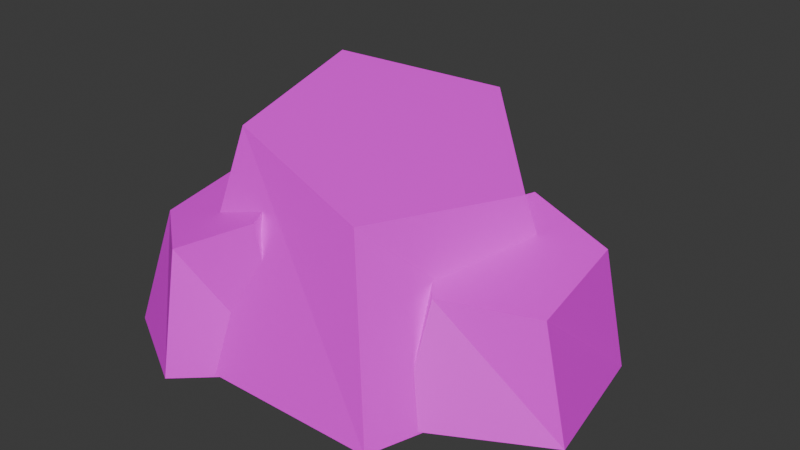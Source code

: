 # Source: rock1.blend  (saved by Blender 5.1.30; exported with 4.5.12 LTS)
import bpy
from mathutils import Matrix  # noqa: F401  (used for matrix-valued properties, if any)

bpy.ops.wm.read_factory_settings(use_empty=True)
scene = bpy.context.scene
scene.name = 'Scene'

# ---- collections
col_collection = bpy.data.collections.new('Collection'); scene.collection.children.link(col_collection)

# ---- images (referenced by path relative to the original .blend; pixels are not part of the script)
import os
ASSET_DIR = os.environ.get("B2B_ASSET_DIR", "")  # directory of the original .blend (textures are referenced by path, not embedded)
HERE = os.path.dirname(os.path.abspath(__file__))  # packed textures are extracted next to this script under _unpacked/

def load_image(name, relpath, width, height, colorspace="sRGB"):
    """Load a texture the original file referenced (path relative to the .blend, or extracted next to this script)."""
    p = next((c for c in (os.path.join(HERE, relpath), os.path.join(ASSET_DIR, relpath)) if relpath and os.path.exists(c)), "")
    if p:
        img = bpy.data.images.load(p, check_existing=True)
        img.name = name
    else:  # same state as the original file: an image datablock whose file is absent (Cycles renders it pink)
        img = bpy.data.images.new(name, width, height)
        img.source = "FILE"
        img.filepath = "//" + (relpath or name)
    img.colorspace_settings.name = colorspace
    return img
img_piskel_png = load_image('piskel.png', 'piskel.png', 1024, 1024, 'sRGB')

# ---- materials (node trees are filled in below, after node groups)
mat_material_001 = bpy.data.materials.new('Material.001')

# ---- material node trees
mat_material_001.use_nodes = True; mat_material_001.node_tree.nodes.clear()
_N = mat_material_001.node_tree.nodes; _L = mat_material_001.node_tree.links
n0 = _N.new('ShaderNodeBsdfPrincipled'); n0.name = 'Principled BSDF'; n0.location = (-200, 100)
n1 = _N.new('ShaderNodeOutputMaterial'); n1.name = 'Material Output'; n1.location = (200, 100)
n2 = _N.new('ShaderNodeTexImage'); n2.name = 'Image Texture'; n2.location = (-606, 54)
n2.image = img_piskel_png
n2.interpolation = 'Closest'
_L.new(n0.outputs[0], n1.inputs[0])
_L.new(n2.outputs[0], n0.inputs[0])
n1.is_active_output = True

# ---- world
world_world = bpy.data.worlds.new('World'); scene.world = world_world
world_world.use_nodes = True; world_world.node_tree.nodes.clear()
_N = world_world.node_tree.nodes; _L = world_world.node_tree.links
n0 = _N.new('ShaderNodeOutputWorld'); n0.name = 'World Output'; n0.location = (200, 100)
n1 = _N.new('ShaderNodeBackground'); n1.name = 'Background'; n1.location = (-200, 100)
n1.inputs[0].default_value = (0.05088, 0.05088, 0.05088, 1.0)
_L.new(n1.outputs[0], n0.inputs[0])
n0.is_active_output = True
world_world.color = (0.05088, 0.05088, 0.05088)
world_world.sun_shadow_jitter_overblur = 0.0

# ---- meshes
me_cylinder = bpy.data.meshes.new('Cylinder')
me_cylinder.from_pydata([(0.0, 1.0, -1.0), (0.128, 0.7578, 0.1097), (0.9511, 0.309, -1.0), (0.6776, 0.1927, -0.1112), (0.5878, -0.809, -1.0), (0.306, -0.5369, -0.1075), (-0.5878, -0.809, -1.0), (-0.4734, -0.4226, 0.1158), (-0.9511, 0.309, -1.0), (-0.5834, 0.3775, 0.2501), (1.096, 0.4698, -0.9896), (1.05, 0.3072, -0.3055), (1.228, -0.2428, -0.9896), (1.056, -0.1788, -0.4417), (0.5908, -0.5885, -0.9896), (0.5804, -0.3472, -0.4394), (0.06528, -0.08949, -0.9896), (0.2804, 0.03473, -0.3017), (0.3774, 0.5645, -0.9896), (0.5709, 0.4391, -0.219), (-0.09767, -0.578, -1.013), (-0.2273, -0.6164, -0.2329), (-0.5242, -0.9713, -1.013), (-0.5541, -0.8277, -0.3883), (-1.03, -0.6872, -1.013), (-0.8711, -0.5772, -0.3856), (-0.9163, -0.1183, -1.013), (-0.7403, -0.211, -0.2286), (-0.34, -0.05074, -1.013), (-0.3424, -0.2353, -0.1343)], [], [(0, 1, 3, 2), (2, 3, 5, 4), (4, 5, 7, 6), (3, 1, 9, 7, 5), (6, 7, 9, 8), (8, 9, 1, 0), (0, 2, 4, 6, 8), (10, 11, 13, 12), (12, 13, 15, 14), (14, 15, 17, 16), (13, 11, 19, 17, 15), (16, 17, 19, 18), (18, 19, 11, 10), (10, 12, 14, 16, 18), (20, 21, 23, 22), (22, 23, 25, 24), (24, 25, 27, 26), (23, 21, 29, 27, 25), (26, 27, 29, 28), (28, 29, 21, 20), (20, 22, 24, 26, 28)])
_uv = me_cylinder.uv_layers.new(name='UVMap')
_uv.uv.foreach_set('vector', [0.5598, 0.9365, 0.5598, 0.9365, 0.5598, 0.9365, 0.5598, 0.9365, 0.5598, 0.9365, 0.5598, 0.9365, 0.5598, 0.9365, 0.5598, 0.9365, 0.5598, 0.9365, 0.5598, 0.9365, 0.5598, 0.9365, 0.5598, 0.9365, 0.5598, 0.9365, 0.5598, 0.9365, 0.5598, 0.9365, 0.5598, 0.9365, 0.5598, 0.9365, 0.5598, 0.9365, 0.5598, 0.9365, 0.5598, 0.9365, 0.5598, 0.9365, 0.5598, 0.9365, 0.5598, 0.9365, 0.5598, 0.9365, 0.5598, 0.9365, 0.5598, 0.9365, 0.5598, 0.9365, 0.5598, 0.9365, 0.5598, 0.9365, 0.5598, 0.9365, 0.5598, 0.9365, 0.5598, 0.9365, 0.5598, 0.9365, 0.5598, 0.9365, 0.5598, 0.9365, 0.5598, 0.9365, 0.5598, 0.9365, 0.5598, 0.9365, 0.5598, 0.9365, 0.5598, 0.9365, 0.5598, 0.9365, 0.5598, 0.9365, 0.5598, 0.9365, 0.5598, 0.9365, 0.5598, 0.9365, 0.5598, 0.9365, 0.5598, 0.9365, 0.5598, 0.9365, 0.5598, 0.9365, 0.5598, 0.9365, 0.5598, 0.9365, 0.5598, 0.9365, 0.5598, 0.9365, 0.5598, 0.9365, 0.5598, 0.9365, 0.5598, 0.9365, 0.5598, 0.9365, 0.5598, 0.9365, 0.5598, 0.9365, 0.5598, 0.9365, 0.5598, 0.9365, 0.5598, 0.9365, 0.5598, 0.9365, 0.5598, 0.9365, 0.5598, 0.9365, 0.5598, 0.9365, 0.5598, 0.9365, 0.5598, 0.9365, 0.5598, 0.9365, 0.5598, 0.9365, 0.5598, 0.9365, 0.5598, 0.9365, 0.5598, 0.9365, 0.5598, 0.9365, 0.5598, 0.9365, 0.5598, 0.9365, 0.5598, 0.9365, 0.5598, 0.9365, 0.5598, 0.9365, 0.5598, 0.9365, 0.5598, 0.9365, 0.5598, 0.9365, 0.5598, 0.9365, 0.5598, 0.9365, 0.5598, 0.9365, 0.5598, 0.9365, 0.5598, 0.9365, 0.5598, 0.9365, 0.5598, 0.9365, 0.5598, 0.9365])
me_cylinder.materials.append(mat_material_001)
me_cylinder.update()

# ---- objects
ob_cylinder = bpy.data.objects.new('Cylinder', me_cylinder)

# ---- transforms, parenting, visibility, modifiers, constraints
ob_cylinder.location = (0.0, 0.0, 2.855)
ob_cylinder.scale = (2.809, 2.809, 2.809)

# ---- collection membership
col_collection.objects.link(ob_cylinder)

# ---- scene / render settings (as saved in the file)
scene.frame_start = 1; scene.frame_end = 250; scene.frame_set(1)
scene.render.engine = 'BLENDER_EEVEE_NEXT'
scene.render.bake_bias = 0.0
scene.render.bake_samples = 0
scene.cycles.sampling_pattern = 'TABULATED_SOBOL'
scene.eevee.use_volume_custom_range = False
bpy.context.view_layer.update()

# ---- added for rendering (the .blend has no active camera and no usable light): camera, sun
cam_auto = bpy.data.cameras.new('AutoCamera')
cam_auto.lens = 50.0
cam_auto.sensor_width = 36.0
cam_auto.clip_end = 1000.0
ob_auto_camera = bpy.data.objects.new('AutoCamera', cam_auto)
scene.collection.objects.link(ob_auto_camera)
ob_auto_camera.location = (8.73085, -10.1036, 8.54611)
ob_auto_camera.rotation_euler = (1.09748, -7.21219e-08, 0.694738)
scene.camera = ob_auto_camera
light_auto_sun = bpy.data.lights.new('AutoSun', 'SUN')
light_auto_sun.energy = 3.0
light_auto_sun.angle = 0.0523599
ob_auto_sun = bpy.data.objects.new('AutoSun', light_auto_sun)
scene.collection.objects.link(ob_auto_sun)
ob_auto_sun.rotation_euler = (0.872665, 0.174533, 0.523599)
bpy.context.view_layer.update()
